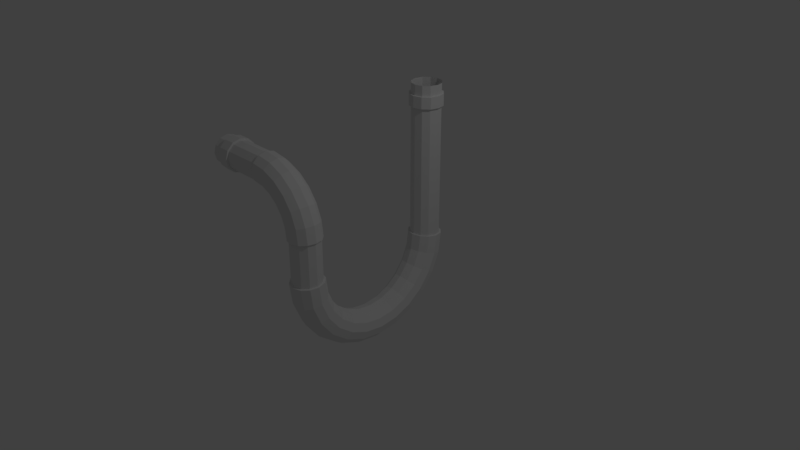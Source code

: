 # Source: section_3.1.blend  (saved by Blender 2.79.0; exported with 4.5.12 LTS)
import bpy
from mathutils import Matrix  # noqa: F401  (used for matrix-valued properties, if any)

bpy.ops.wm.read_factory_settings(use_empty=True)
scene = bpy.context.scene
scene.name = 'Scene'

# ---- collections
col_collection_1 = bpy.data.collections.new('Collection 1'); scene.collection.children.link(col_collection_1)

# ---- world
world_world = bpy.data.worlds.new('World'); scene.world = world_world
world_world.color = (0.05088, 0.05088, 0.05088)
world_world.use_sun_shadow = False
world_world.sun_shadow_jitter_overblur = 0.0
world_world.cycles.sampling_method = 'MANUAL'

# ---- cameras
cam_camera = bpy.data.cameras.new('Camera')
cam_camera.clip_end = 100.0
cam_camera.lens = 35.0
cam_camera.sensor_width = 32.0
cam_camera.sensor_height = 18.0
cam_camera.ortho_scale = 7.314
cam_camera.dof.focus_distance = 0.0
cam_camera.dof.aperture_fstop = 128.0

# ---- lights
light_lamp = bpy.data.lights.new('Lamp', 'POINT')
light_lamp.transmission_factor = 0.0
light_lamp.cutoff_distance = 30.0
light_lamp.energy = 100.0
light_lamp.shadow_buffer_clip_start = 1.001
light_lamp.shadow_soft_size = 0.1
light_lamp.shadow_maximum_resolution = 0.006
light_lamp.use_absolute_resolution = True

# ---- meshes
me_cucircle = bpy.data.meshes.new('CUCircle')
me_cucircle.from_pydata([(-1.532, -0.8268, 1.375), (-1.532, -0.9, 1.448), (-1.532, -1.0, 1.475), (-1.532, -1.1, 1.448), (-1.532, -1.173, 1.375), (-1.532, -1.2, 1.275), (-1.532, -1.173, 1.175), (-1.532, -1.1, 1.102), (-1.532, -1.0, 1.075), (-1.532, -0.9, 1.102), (-1.532, -0.8268, 1.175), (-1.532, -0.8, 1.275), (-0.6935, -0.8268, 1.375), (-0.6887, -0.9, 1.448), (-0.6869, -1.0, 1.474), (-0.6887, -1.1, 1.448), (-0.6935, -1.173, 1.375), (-0.7, -1.2, 1.275), (-0.7065, -1.173, 1.175), (-0.7113, -1.1, 1.102), (-0.7131, -1.0, 1.075), (-0.7113, -0.9, 1.102), (-0.7065, -0.8268, 1.175), (-0.7, -0.8, 1.275), (0.09979, -0.8268, 0.5813), (0.1728, -0.9, 0.5861), (0.1996, -1.0, 0.5878), (0.1728, -1.1, 0.5861), (0.09979, -1.173, 0.5813), (1.366e-07, -1.2, 0.5747), (-0.09979, -1.173, 0.5682), (-0.1728, -1.1, 0.5634), (-0.1996, -1.0, 0.5616), (-0.1728, -0.9, 0.5634), (-0.09979, -0.8268, 0.5682), (-2.061e-07, -0.8, 0.5747), (0.09963, -0.827, 0.01134), (0.173, -0.8998, 0.006565), (0.2, -0.9996, 2.843e-05), (0.1734, -1.099, -0.006516), (0.1004, -1.173, -0.01131), (0.0004288, -1.2, -0.01308), (-0.09963, -1.173, -0.01134), (-0.173, -1.1, -0.006564), (-0.2, -1.0, -2.77e-05), (-0.1734, -0.9006, 0.006516), (-0.1004, -0.8274, 0.01131), (-0.0004289, -0.8004, 0.01308), (-0.000489, -0.5463, -0.5463), (-0.1144, -0.5681, -0.5681), (-0.1975, -0.6273, -0.6273), (-0.2275, -0.7079, -0.7079), (-0.1965, -0.7881, -0.7881), (-0.1131, -0.8467, -0.8467), (0.0004865, -0.868, -0.868), (0.1139, -0.8463, -0.8463), (0.197, -0.7875, -0.7875), (0.2275, -0.7072, -0.7072), (0.197, -0.6267, -0.6267), (0.1136, -0.5677, -0.5677), (-0.000489, -0.669, -0.3863), (-0.1144, -0.6958, -0.4017), (-0.1975, -0.7683, -0.4436), (-0.2275, -0.867, -0.5005), (-0.1965, -0.9653, -0.5573), (-0.1131, -1.037, -0.5987), (0.0004865, -1.063, -0.6137), (0.1139, -1.037, -0.5984), (0.197, -0.9645, -0.5569), (0.2275, -0.8661, -0.5001), (0.197, -0.7676, -0.4431), (0.1136, -0.6953, -0.4015), (-0.0004892, -0.7462, -0.2), (-0.1144, -0.776, -0.208), (-0.1975, -0.8569, -0.2296), (-0.2275, -0.967, -0.2591), (-0.1965, -1.077, -0.2885), (-0.1131, -1.157, -0.3099), (0.0004866, -1.186, -0.3177), (0.1139, -1.156, -0.3098), (0.197, -1.076, -0.2883), (0.2275, -0.966, -0.2589), (0.197, -0.8561, -0.2294), (0.1136, -0.7756, -0.2079), (-0.000488, -0.7732, 0.01652), (-0.1142, -0.8038, 0.0143), (-0.1973, -0.8872, 0.00824), (-0.2275, -1.001, -8.328e-05), (-0.1966, -1.114, -0.008436), (-0.1131, -1.197, -0.01455), (0.0004867, -1.227, -0.01678), (0.114, -1.196, -0.01451), (0.1971, -1.113, -0.008374), (0.2275, -0.9998, -1.169e-05), (0.1968, -0.8863, 0.008302), (0.1134, -0.8034, 0.01434), (0.0004287, 1.2, 1.781), (-0.09963, 1.173, 1.781), (0.1734, 1.1, 1.782), (-0.0004288, 0.8001, 1.784), (0.09963, 0.8266, 1.784), (-0.2, 1.0, 1.783), (0.173, 0.8997, 1.783), (-0.1734, 0.9004, 1.783), (0.2, 0.9996, 1.783), (-0.1004, 0.8271, 1.784), (-0.173, 1.1, 1.782), (0.1004, 1.173, 1.781), (0.1004, 1.173, 1.937), (-0.173, 1.1, 1.938), (-0.1004, 0.827, 1.939), (0.2, 0.9996, 1.938), (-0.1734, 0.9004, 1.938), (0.173, 0.8996, 1.938), (-0.2, 1.0, 1.938), (0.09963, 0.8266, 1.939), (-0.0004288, 0.8, 1.939), (0.1734, 1.1, 1.938), (-0.09963, 1.173, 1.937), (0.0004287, 1.2, 1.937), (0.09963, 0.827, 0.01134), (0.173, 0.8998, 0.006565), (0.2, 0.9996, 2.799e-05), (0.1734, 1.099, -0.006516), (0.1004, 1.173, -0.01131), (0.0004287, 1.2, -0.01308), (-0.09963, 1.173, -0.01134), (-0.173, 1.1, -0.006565), (-0.2, 1.0, -2.804e-05), (-0.1734, 0.9006, 0.006516), (-0.1004, 0.8274, 0.01131), (-0.0004288, 0.8004, 0.01308), (0.09963, 0.8266, 2.078), (0.173, 0.8996, 2.078), (0.2, 0.9996, 2.078), (0.1734, 1.1, 2.078), (0.1004, 1.173, 2.078), (0.0004287, 1.2, 2.078), (-0.09963, 1.173, 2.078), (-0.173, 1.1, 2.078), (-0.2, 1.0, 2.078), (-0.1734, 0.9004, 2.078), (-0.1004, 0.827, 2.078), (-0.0004288, 0.8, 2.078), (0.1134, -0.8034, 0.01434), (0.1968, -0.8863, 0.008302), (0.2275, -0.9998, -1.169e-05), (0.1971, -1.113, -0.008374), (0.114, -1.196, -0.01451), (0.0004867, -1.227, -0.01678), (-0.1131, -1.197, -0.01455), (-0.1966, -1.114, -0.008436), (-0.2275, -1.001, -8.328e-05), (-0.1973, -0.8872, 0.00824), (-0.1142, -0.8038, 0.0143), (-0.000488, -0.7732, 0.01652), (-0.6921, -0.8091, 1.385), (-0.6862, -0.8898, 1.465), (-0.6841, -1.0, 1.495), (-0.6862, -1.11, 1.465), (-0.6921, -1.191, 1.385), (-0.7, -1.221, 1.275), (-0.7078, -1.191, 1.165), (-0.7135, -1.11, 1.084), (-0.7156, -1.0, 1.055), (-0.7135, -0.8897, 1.084), (-0.7078, -0.8089, 1.165), (-0.7, -0.7794, 1.275), (-0.4902, -0.8091, 1.358), (-0.4693, -0.8899, 1.436), (-0.4617, -1.0, 1.464), (-0.4693, -1.11, 1.436), (-0.4902, -1.191, 1.358), (-0.5187, -1.221, 1.251), (-0.5473, -1.191, 1.145), (-0.5682, -1.111, 1.066), (-0.5758, -1.0, 1.038), (-0.5682, -0.8895, 1.066), (-0.5473, -0.8087, 1.145), (-0.5187, -0.7794, 1.251), (-0.2947, -0.8091, 1.277), (-0.2544, -0.8899, 1.346), (-0.2397, -1.0, 1.372), (-0.2544, -1.11, 1.346), (-0.2947, -1.191, 1.277), (-0.3498, -1.221, 1.181), (-0.405, -1.191, 1.086), (-0.4455, -1.11, 1.016), (-0.4603, -1.0, 0.9899), (-0.4455, -0.8895, 1.016), (-0.405, -0.8088, 1.086), (-0.3498, -0.7794, 1.181), (-0.1268, -0.8091, 1.148), (-0.06986, -0.8899, 1.205), (-0.04903, -1.0, 1.226), (-0.06986, -1.11, 1.205), (-0.1268, -1.191, 1.148), (-0.2047, -1.221, 1.07), (-0.2828, -1.191, 0.9919), (-0.34, -1.11, 0.9347), (-0.361, -1.0, 0.9137), (-0.34, -0.8895, 0.9347), (-0.2828, -0.8088, 0.9919), (-0.2047, -0.7794, 1.07), (0.002025, -0.8091, 0.98), (0.07176, -0.8899, 1.02), (0.09727, -1.0, 1.035), (0.07176, -1.11, 1.02), (0.002025, -1.191, 0.98), (-0.0934, -1.221, 0.925), (-0.189, -1.191, 0.8697), (-0.2591, -1.11, 0.8293), (-0.2848, -1.0, 0.8144), (-0.2591, -0.8895, 0.8293), (-0.189, -0.8088, 0.8697), (-0.0934, -0.7794, 0.925), (0.08299, -0.8091, 0.7846), (0.1608, -0.8899, 0.8054), (0.1892, -1.0, 0.8131), (0.1608, -1.11, 0.8054), (0.08299, -1.191, 0.7846), (-0.02342, -1.221, 0.756), (-0.1301, -1.191, 0.7275), (-0.2083, -1.111, 0.7065), (-0.237, -1.0, 0.6989), (-0.2083, -0.8895, 0.7065), (-0.1301, -0.8087, 0.7275), (-0.02342, -0.7794, 0.756), (0.1102, -0.8091, 0.5827), (0.1906, -0.8898, 0.5885), (0.22, -1.0, 0.5906), (0.1906, -1.11, 0.5885), (0.1102, -1.191, 0.5827), (0.0002201, -1.221, 0.5748), (-0.1099, -1.191, 0.5669), (-0.1905, -1.11, 0.5612), (-0.22, -1.0, 0.5591), (-0.1905, -0.8897, 0.5612), (-0.1099, -0.8089, 0.5669), (0.0002197, -0.7794, 0.5748), (-2.104e-07, -0.8167, 0.5868), (-0.1018, -0.8437, 0.5798), (-0.1761, -0.9172, 0.5742), (-0.2031, -1.018, 0.5716), (-0.1757, -1.118, 0.5727), (-0.1014, -1.192, 0.5771), (1.387e-07, -1.219, 0.5836), (0.1014, -1.192, 0.5904), (0.1757, -1.118, 0.5957), (0.2031, -1.018, 0.5981), (0.1761, -0.917, 0.5972), (0.1018, -0.8436, 0.5931), (-0.7087, -0.8099, 1.291), (-0.7156, -0.8374, 1.19), (-0.7205, -0.9117, 1.116), (-0.7221, -1.013, 1.089), (-0.7199, -1.113, 1.115), (-0.7146, -1.187, 1.188), (-0.7076, -1.213, 1.289), (-0.7008, -1.186, 1.389), (-0.696, -1.112, 1.463), (-0.6943, -1.011, 1.49), (-0.6964, -0.9101, 1.464), (-0.7016, -0.8365, 1.391), (0.1134, 0.8034, 0.01434), (0.1968, 0.8863, 0.008302), (0.2275, 0.9998, -1.213e-05), (0.1971, 1.113, -0.008374), (0.114, 1.196, -0.01452), (0.0004867, 1.227, -0.01678), (-0.1131, 1.197, -0.01455), (-0.1966, 1.114, -0.008436), (-0.2275, 1.001, -8.362e-05), (-0.1973, 0.8872, 0.00824), (-0.1142, 0.8038, 0.0143), (-0.000488, 0.7732, 0.01652), (0.1136, -0.4015, -0.6953), (0.197, -0.4431, -0.7676), (0.2275, -0.5001, -0.8661), (0.197, -0.5569, -0.9645), (0.1139, -0.5984, -1.037), (0.0004865, -0.6137, -1.063), (-0.1131, -0.5987, -1.037), (-0.1965, -0.5573, -0.9653), (-0.2275, -0.5005, -0.867), (-0.1975, -0.4436, -0.7683), (-0.1144, -0.4017, -0.6958), (-0.000489, -0.3863, -0.669), (0.1136, -0.2078, -0.7756), (0.197, -0.2294, -0.8561), (0.2275, -0.2588, -0.966), (0.197, -0.2883, -1.076), (0.1139, -0.3098, -1.156), (0.0004866, -0.3177, -1.186), (-0.1131, -0.3099, -1.157), (-0.1965, -0.2885, -1.077), (-0.2275, -0.2591, -0.967), (-0.1975, -0.2296, -0.8569), (-0.1144, -0.2079, -0.776), (-0.000489, -0.1999, -0.7462), (0.1136, -3.779e-07, -0.8029), (0.197, -4.516e-07, -0.8863), (0.2275, -5.147e-07, -1.0), (0.197, -5.718e-07, -1.114), (0.1139, -6.04e-07, -1.197), (0.0004866, -5.96e-07, -1.227), (-0.1131, -5.488e-07, -1.197), (-0.1965, -4.933e-07, -1.115), (-0.2275, -4.169e-07, -1.001), (-0.1975, -3.626e-07, -0.8871), (-0.1144, -3.206e-07, -0.8034), (-0.000489, -3.311e-07, -0.7725), (0.1136, 0.2078, -0.7756), (0.197, 0.2294, -0.8561), (0.2275, 0.2588, -0.966), (0.197, 0.2883, -1.076), (0.1139, 0.3098, -1.156), (0.0004865, 0.3177, -1.186), (-0.1131, 0.3099, -1.157), (-0.1965, 0.2885, -1.077), (-0.2275, 0.2591, -0.967), (-0.1975, 0.2296, -0.8569), (-0.1144, 0.2079, -0.776), (-0.000489, 0.1999, -0.7462), (0.1136, 0.4015, -0.6953), (0.197, 0.4431, -0.7676), (0.2275, 0.5001, -0.8661), (0.197, 0.5569, -0.9645), (0.1139, 0.5984, -1.037), (0.0004865, 0.6137, -1.063), (-0.1131, 0.5987, -1.037), (-0.1965, 0.5573, -0.9653), (-0.2275, 0.5005, -0.867), (-0.1975, 0.4436, -0.7683), (-0.1144, 0.4017, -0.6958), (-0.000489, 0.3863, -0.669), (0.1136, 0.5677, -0.5677), (0.197, 0.6267, -0.6267), (0.2275, 0.7072, -0.7072), (0.197, 0.7875, -0.7875), (0.1139, 0.8463, -0.8463), (0.0004865, 0.868, -0.868), (-0.1131, 0.8467, -0.8467), (-0.1965, 0.7881, -0.7881), (-0.2275, 0.7079, -0.7079), (-0.1975, 0.6273, -0.6273), (-0.1144, 0.5681, -0.5681), (-0.0004889, 0.5463, -0.5463), (0.1136, 0.6953, -0.4015), (0.197, 0.7676, -0.4431), (0.2275, 0.8661, -0.5001), (0.197, 0.9645, -0.5569), (0.1139, 1.037, -0.5984), (0.0004864, 1.063, -0.6137), (-0.1131, 1.037, -0.5987), (-0.1965, 0.9653, -0.5573), (-0.2275, 0.867, -0.5005), (-0.1975, 0.7683, -0.4436), (-0.1144, 0.6958, -0.4017), (-0.000489, 0.669, -0.3863), (0.1136, 0.7756, -0.2079), (0.197, 0.8561, -0.2294), (0.2275, 0.966, -0.2589), (0.197, 1.076, -0.2883), (0.1139, 1.156, -0.3098), (0.0004865, 1.186, -0.3177), (-0.1131, 1.157, -0.3099), (-0.1965, 1.077, -0.2885), (-0.2275, 0.967, -0.2591), (-0.1975, 0.8569, -0.2296), (-0.1144, 0.776, -0.208), (-0.0004891, 0.7462, -0.2), (0.1134, 0.8034, 0.01434), (0.1968, 0.8863, 0.008302), (0.2275, 0.9998, -1.213e-05), (0.1971, 1.113, -0.008374), (0.114, 1.196, -0.01452), (0.0004867, 1.227, -0.01678), (-0.1131, 1.197, -0.01455), (-0.1966, 1.114, -0.008436), (-0.2275, 1.001, -8.362e-05), (-0.1973, 0.8872, 0.00824), (-0.1142, 0.8038, 0.0143), (-0.000488, 0.7732, 0.01652), (0.0004883, 1.228, 1.781), (-0.1135, 1.198, 1.781), (0.1975, 1.113, 1.782), (-0.0004885, 0.7722, 1.784), (0.1135, 0.8025, 1.784), (-0.2278, 1.001, 1.783), (0.1971, 0.8857, 1.783), (-0.1976, 0.8866, 1.783), (0.2278, 0.9996, 1.783), (-0.1144, 0.803, 1.784), (-0.197, 1.114, 1.782), (0.1143, 1.197, 1.781), (0.1143, 1.197, 1.937), (-0.1971, 1.114, 1.938), (-0.1143, 0.803, 1.939), (0.2278, 0.9995, 1.938), (-0.1975, 0.8865, 1.938), (0.197, 0.8857, 1.938), (-0.2278, 1.0, 1.938), (0.1135, 0.8025, 1.939), (-0.0004884, 0.7722, 1.939), (0.1976, 1.113, 1.938), (-0.1135, 1.198, 1.937), (0.0004884, 1.228, 1.937), (-1.394, -0.8, 1.275), (-1.392, -1.1, 1.448), (-1.395, -0.8268, 1.175), (-1.391, -1.0, 1.475), (-1.394, -1.2, 1.275), (-1.396, -1.0, 1.075), (-1.392, -0.8268, 1.375), (-1.395, -1.1, 1.102), (-1.395, -1.173, 1.175), (-1.395, -0.9, 1.102), (-1.392, -0.9, 1.448), (-1.392, -1.173, 1.375), (-1.232, -0.8, 1.275), (-1.228, -1.1, 1.448), (-1.234, -0.8268, 1.175), (-1.227, -1.0, 1.475), (-1.232, -1.2, 1.275), (-1.237, -1.0, 1.075), (-1.23, -0.8268, 1.375), (-1.236, -1.1, 1.102), (-1.234, -1.173, 1.175), (-1.236, -0.9, 1.102), (-1.228, -0.9, 1.448), (-1.23, -1.173, 1.375), (-1.552, -0.8104, 1.291), (-1.394, -0.7731, 1.282), (-1.392, -1.114, 1.472), (-1.391, -1.0, 1.502), (-1.394, -1.228, 1.275), (-1.396, -1.007, 1.048), (-1.392, -0.8027, 1.389), (-1.395, -1.114, 1.077), (-1.395, -1.197, 1.161), (-1.392, -0.8861, 1.472), (-1.392, -1.197, 1.389), (-1.232, -0.7731, 1.282), (-1.228, -1.114, 1.472), (-1.253, -0.8389, 1.192), (-1.227, -1.0, 1.502), (-1.232, -1.228, 1.275), (-1.237, -1.007, 1.048), (-1.23, -0.8027, 1.389), (-1.236, -1.114, 1.078), (-1.234, -1.197, 1.161), (-1.254, -0.9133, 1.118), (-1.228, -0.8861, 1.472), (-1.23, -1.197, 1.389)], [], [(426, 12, 23, 420), (430, 13, 12, 426), (423, 14, 13, 430), (421, 15, 14, 423), (431, 16, 15, 421), (424, 17, 16, 431), (428, 18, 17, 424), (427, 19, 18, 428), (425, 20, 19, 427), (429, 21, 20, 425), (422, 22, 21, 429), (420, 23, 22, 422), (24, 36, 47, 35), (25, 37, 36, 24), (26, 38, 37, 25), (27, 39, 38, 26), (28, 40, 39, 27), (29, 41, 40, 28), (30, 42, 41, 29), (31, 43, 42, 30), (32, 44, 43, 31), (33, 45, 44, 32), (34, 46, 45, 33), (35, 47, 46, 34), (48, 287, 286, 49), (49, 286, 285, 50), (50, 285, 284, 51), (51, 284, 283, 52), (52, 283, 282, 53), (53, 282, 281, 54), (54, 281, 280, 55), (55, 280, 279, 56), (56, 279, 278, 57), (57, 278, 277, 58), (58, 277, 276, 59), (59, 276, 287, 48), (60, 48, 49, 61), (61, 49, 50, 62), (62, 50, 51, 63), (63, 51, 52, 64), (64, 52, 53, 65), (65, 53, 54, 66), (66, 54, 55, 67), (67, 55, 56, 68), (68, 56, 57, 69), (69, 57, 58, 70), (70, 58, 59, 71), (71, 59, 48, 60), (72, 60, 61, 73), (73, 61, 62, 74), (74, 62, 63, 75), (75, 63, 64, 76), (76, 64, 65, 77), (77, 65, 66, 78), (78, 66, 67, 79), (79, 67, 68, 80), (80, 68, 69, 81), (81, 69, 70, 82), (82, 70, 71, 83), (83, 71, 60, 72), (84, 72, 73, 85), (85, 73, 74, 86), (86, 74, 75, 87), (87, 75, 76, 88), (88, 76, 77, 89), (89, 77, 78, 90), (90, 78, 79, 91), (91, 79, 80, 92), (92, 80, 81, 93), (93, 81, 82, 94), (94, 82, 83, 95), (95, 83, 72, 84), (120, 100, 99, 131), (121, 102, 100, 120), (122, 104, 102, 121), (123, 98, 104, 122), (124, 107, 98, 123), (125, 96, 107, 124), (126, 97, 96, 125), (127, 106, 97, 126), (128, 101, 106, 127), (129, 103, 101, 128), (130, 105, 103, 129), (131, 99, 105, 130), (107, 96, 384, 395), (109, 118, 406, 397), (103, 105, 393, 391), (99, 100, 388, 387), (118, 119, 407, 406), (116, 110, 398, 404), (113, 115, 403, 401), (98, 107, 395, 386), (119, 108, 396, 407), (115, 116, 404, 403), (104, 98, 386, 392), (108, 117, 405, 396), (123, 122, 266, 267), (47, 36, 144, 155), (40, 41, 149, 148), (44, 45, 153, 152), (46, 47, 155, 154), (122, 121, 265, 266), (41, 42, 150, 149), (125, 124, 268, 269), (129, 128, 272, 273), (36, 37, 145, 144), (45, 46, 154, 153), (43, 44, 152, 151), (131, 130, 274, 275), (130, 129, 273, 274), (128, 127, 271, 272), (38, 39, 147, 146), (120, 131, 275, 264), (121, 120, 264, 265), (37, 38, 146, 145), (126, 125, 269, 270), (42, 43, 151, 150), (39, 40, 148, 147), (127, 126, 270, 271), (124, 123, 267, 268), (115, 132, 143, 116), (113, 133, 132, 115), (111, 134, 133, 113), (117, 135, 134, 111), (108, 136, 135, 117), (119, 137, 136, 108), (118, 138, 137, 119), (109, 139, 138, 118), (114, 140, 139, 109), (112, 141, 140, 114), (110, 142, 141, 112), (116, 143, 142, 110), (254, 253, 166, 165), (257, 256, 163, 162), (258, 257, 162, 161), (242, 243, 236, 237), (249, 250, 229, 230), (256, 255, 164, 163), (252, 263, 156, 167), (247, 248, 231, 232), (260, 259, 160, 159), (263, 262, 157, 156), (259, 258, 161, 160), (245, 246, 233, 234), (240, 241, 238, 239), (241, 242, 237, 238), (255, 254, 165, 164), (261, 260, 159, 158), (262, 261, 158, 157), (246, 247, 232, 233), (243, 244, 235, 236), (251, 240, 239, 228), (244, 245, 234, 235), (250, 251, 228, 229), (253, 252, 167, 166), (248, 249, 230, 231), (156, 168, 179, 167), (157, 169, 168, 156), (158, 170, 169, 157), (159, 171, 170, 158), (160, 172, 171, 159), (161, 173, 172, 160), (162, 174, 173, 161), (163, 175, 174, 162), (164, 176, 175, 163), (165, 177, 176, 164), (166, 178, 177, 165), (167, 179, 178, 166), (168, 180, 191, 179), (169, 181, 180, 168), (170, 182, 181, 169), (171, 183, 182, 170), (172, 184, 183, 171), (173, 185, 184, 172), (174, 186, 185, 173), (175, 187, 186, 174), (176, 188, 187, 175), (177, 189, 188, 176), (178, 190, 189, 177), (179, 191, 190, 178), (180, 192, 203, 191), (181, 193, 192, 180), (182, 194, 193, 181), (183, 195, 194, 182), (184, 196, 195, 183), (185, 197, 196, 184), (186, 198, 197, 185), (187, 199, 198, 186), (188, 200, 199, 187), (189, 201, 200, 188), (190, 202, 201, 189), (191, 203, 202, 190), (192, 204, 215, 203), (193, 205, 204, 192), (194, 206, 205, 193), (195, 207, 206, 194), (196, 208, 207, 195), (197, 209, 208, 196), (198, 210, 209, 197), (199, 211, 210, 198), (200, 212, 211, 199), (201, 213, 212, 200), (202, 214, 213, 201), (203, 215, 214, 202), (204, 216, 227, 215), (205, 217, 216, 204), (206, 218, 217, 205), (207, 219, 218, 206), (208, 220, 219, 207), (209, 221, 220, 208), (210, 222, 221, 209), (211, 223, 222, 210), (212, 224, 223, 211), (213, 225, 224, 212), (214, 226, 225, 213), (215, 227, 226, 214), (216, 228, 239, 227), (217, 229, 228, 216), (218, 230, 229, 217), (219, 231, 230, 218), (220, 232, 231, 219), (221, 233, 232, 220), (222, 234, 233, 221), (223, 235, 234, 222), (224, 236, 235, 223), (225, 237, 236, 224), (226, 238, 237, 225), (227, 239, 238, 226), (146, 147, 92, 93), (271, 270, 378, 379), (270, 269, 377, 378), (150, 151, 88, 89), (33, 32, 243, 242), (153, 154, 85, 86), (30, 29, 246, 245), (144, 145, 94, 95), (154, 155, 84, 85), (27, 26, 249, 248), (16, 17, 258, 259), (35, 34, 241, 240), (272, 271, 379, 380), (31, 30, 245, 244), (151, 152, 87, 88), (21, 22, 253, 254), (273, 272, 380, 381), (15, 16, 259, 260), (268, 267, 375, 376), (152, 153, 86, 87), (267, 266, 374, 375), (26, 25, 250, 249), (155, 144, 95, 84), (18, 19, 256, 257), (275, 274, 382, 383), (13, 14, 261, 262), (149, 150, 89, 90), (28, 27, 248, 247), (23, 12, 263, 252), (265, 264, 372, 373), (17, 18, 257, 258), (147, 148, 91, 92), (20, 21, 254, 255), (25, 24, 251, 250), (269, 268, 376, 377), (34, 33, 242, 241), (14, 15, 260, 261), (29, 28, 247, 246), (32, 31, 244, 243), (266, 265, 373, 374), (145, 146, 93, 94), (24, 35, 240, 251), (22, 23, 252, 253), (274, 273, 381, 382), (148, 149, 90, 91), (19, 20, 255, 256), (12, 13, 262, 263), (264, 275, 383, 372), (276, 288, 299, 287), (277, 289, 288, 276), (278, 290, 289, 277), (279, 291, 290, 278), (280, 292, 291, 279), (281, 293, 292, 280), (282, 294, 293, 281), (283, 295, 294, 282), (284, 296, 295, 283), (285, 297, 296, 284), (286, 298, 297, 285), (287, 299, 298, 286), (288, 300, 311, 299), (289, 301, 300, 288), (290, 302, 301, 289), (291, 303, 302, 290), (292, 304, 303, 291), (293, 305, 304, 292), (294, 306, 305, 293), (295, 307, 306, 294), (296, 308, 307, 295), (297, 309, 308, 296), (298, 310, 309, 297), (299, 311, 310, 298), (300, 312, 323, 311), (301, 313, 312, 300), (302, 314, 313, 301), (303, 315, 314, 302), (304, 316, 315, 303), (305, 317, 316, 304), (306, 318, 317, 305), (307, 319, 318, 306), (308, 320, 319, 307), (309, 321, 320, 308), (310, 322, 321, 309), (311, 323, 322, 310), (312, 324, 335, 323), (313, 325, 324, 312), (314, 326, 325, 313), (315, 327, 326, 314), (316, 328, 327, 315), (317, 329, 328, 316), (318, 330, 329, 317), (319, 331, 330, 318), (320, 332, 331, 319), (321, 333, 332, 320), (322, 334, 333, 321), (323, 335, 334, 322), (324, 336, 347, 335), (325, 337, 336, 324), (326, 338, 337, 325), (327, 339, 338, 326), (328, 340, 339, 327), (329, 341, 340, 328), (330, 342, 341, 329), (331, 343, 342, 330), (332, 344, 343, 331), (333, 345, 344, 332), (334, 346, 345, 333), (335, 347, 346, 334), (336, 348, 359, 347), (337, 349, 348, 336), (338, 350, 349, 337), (339, 351, 350, 338), (340, 352, 351, 339), (341, 353, 352, 340), (342, 354, 353, 341), (343, 355, 354, 342), (344, 356, 355, 343), (345, 357, 356, 344), (346, 358, 357, 345), (347, 359, 358, 346), (348, 360, 371, 359), (349, 361, 360, 348), (350, 362, 361, 349), (351, 363, 362, 350), (352, 364, 363, 351), (353, 365, 364, 352), (354, 366, 365, 353), (355, 367, 366, 354), (356, 368, 367, 355), (357, 369, 368, 356), (358, 370, 369, 357), (359, 371, 370, 358), (360, 372, 383, 371), (361, 373, 372, 360), (362, 374, 373, 361), (363, 375, 374, 362), (364, 376, 375, 363), (365, 377, 376, 364), (366, 378, 377, 365), (367, 379, 378, 366), (368, 380, 379, 367), (369, 381, 380, 368), (370, 382, 381, 369), (371, 383, 382, 370), (388, 403, 404, 387), (390, 401, 403, 388), (392, 399, 401, 390), (386, 405, 399, 392), (395, 396, 405, 386), (384, 407, 396, 395), (385, 406, 407, 384), (394, 397, 406, 385), (389, 402, 397, 394), (391, 400, 402, 389), (393, 398, 400, 391), (387, 404, 398, 393), (111, 113, 401, 399), (100, 102, 390, 388), (105, 99, 387, 393), (114, 109, 397, 402), (96, 97, 385, 384), (97, 106, 394, 385), (117, 111, 399, 405), (112, 114, 402, 400), (106, 101, 389, 394), (102, 104, 392, 390), (110, 112, 400, 398), (101, 103, 391, 389), (11, 408, 410, 10), (10, 410, 417, 9), (9, 417, 413, 8), (8, 413, 415, 7), (7, 415, 416, 6), (6, 416, 412, 5), (5, 412, 419, 4), (4, 419, 409, 3), (3, 409, 411, 2), (2, 411, 418, 1), (1, 418, 414, 0), (0, 414, 408, 11), (408, 420, 422, 410), (410, 422, 429, 417), (417, 429, 425, 413), (426, 420, 443, 449), (412, 416, 440, 436), (425, 427, 450, 448), (420, 408, 433, 443), (430, 426, 449, 453), (416, 415, 439, 440), (425, 429, 452, 448), (408, 414, 438, 433), (423, 430, 453, 446), (437, 448, 450, 439), (439, 450, 451, 440), (440, 451, 447, 436), (436, 447, 454, 442), (442, 454, 444, 434), (434, 444, 446, 435), (435, 446, 453, 441), (441, 453, 449, 438), (438, 449, 443, 433), (427, 428, 451, 450), (419, 412, 436, 442), (428, 424, 447, 451), (409, 419, 442, 434), (424, 431, 454, 447), (411, 409, 434, 435), (431, 421, 444, 454), (418, 411, 435, 441), (422, 420, 443, 445), (413, 425, 448, 437), (421, 423, 446, 444), (414, 418, 441, 438), (429, 422, 445, 452), (11, 408, 433, 432), (415, 413, 437, 439)])
me_cucircle.use_remesh_preserve_volume = False
me_cucircle.use_remesh_preserve_attributes = False
me_cucircle.use_mirror_vertex_groups = False
me_cucircle.auto_texspace = False
me_cucircle.update()

# ---- objects
ob_circle = bpy.data.objects.new('Circle', me_cucircle)
ob_lamp = bpy.data.objects.new('Lamp', light_lamp)
ob_camera = bpy.data.objects.new('Camera', cam_camera)

# ---- transforms, parenting, visibility, modifiers, constraints
ob_circle.location = (0.0, 0.0, 0.0)
ob_circle.lineart.crease_threshold = 0.0
ob_lamp.location = (4.076, 1.005, 5.904)
ob_lamp.rotation_euler = (0.6503, 0.05522, 1.866)
ob_lamp.lock_rotations_4d = False
ob_lamp.empty_display_type = 'ARROWS'
ob_lamp.color = (0.0, 0.0, 0.0, 0.0)
ob_lamp.lineart.crease_threshold = 0.0
ob_camera.location = (7.481, -6.508, 5.344)
ob_camera.rotation_euler = (1.109, 0.0, 0.8149)
ob_camera.lock_rotations_4d = False
ob_camera.empty_display_type = 'ARROWS'
ob_camera.color = (0.0, 0.0, 0.0, 0.0)
ob_camera.display_type = 'WIRE'
ob_camera.lineart.crease_threshold = 0.0

# ---- collection membership
col_collection_1.objects.link(ob_circle)
col_collection_1.objects.link(ob_lamp)
col_collection_1.objects.link(ob_camera)

# ---- scene / render settings (as saved in the file)
scene.camera = ob_camera
scene.frame_start = 1; scene.frame_end = 250; scene.frame_set(1)
scene.render.engine = 'BLENDER_EEVEE_NEXT'
scene.render.resolution_percentage = 50
scene.render.dither_intensity = 0.0
scene.cycles.use_denoising = False
scene.cycles.samples = 128
scene.cycles.sampling_pattern = 'TABULATED_SOBOL'
scene.cycles.use_adaptive_sampling = False
scene.cycles.use_light_tree = False
scene.cycles.blur_glossy = 0.0
scene.cycles.sample_clamp_indirect = 0.0
scene.view_settings.view_transform = 'Standard'
bpy.context.view_layer.update()
